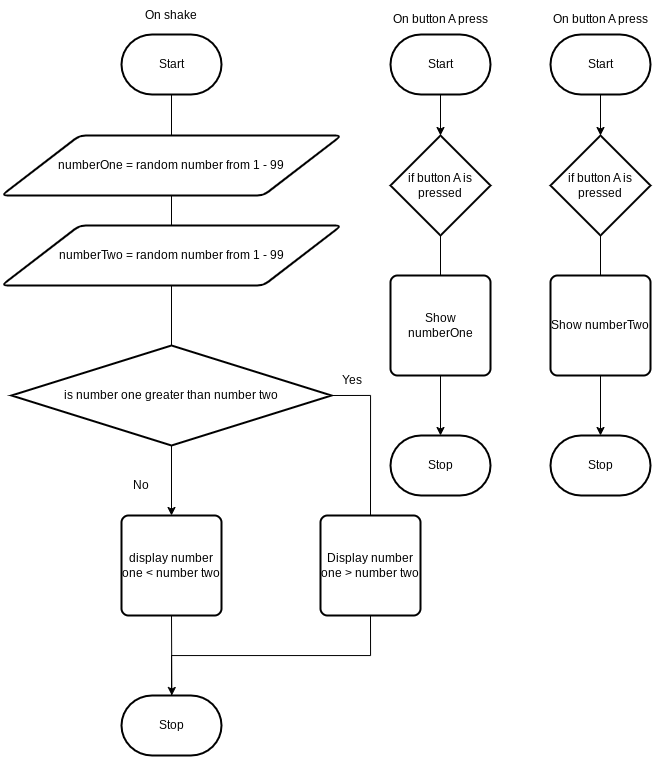

The diagram above was exported from draw.io. Its source (the exported page's mxGraphModel, read from the mxfile embedded in the PNG):
<mxGraphModel dx="881" dy="307" grid="1" gridSize="10" guides="1" tooltips="1" connect="1" arrows="1" fold="1" page="1" pageScale="1" pageWidth="850" pageHeight="1100" math="0" shadow="0">
  <root>
    <mxCell id="0" />
    <mxCell id="1" parent="0" />
    <mxCell id="2" value="Start" style="strokeWidth=2;html=1;shape=mxgraph.flowchart.terminator;whiteSpace=wrap;" parent="1" vertex="1">
      <mxGeometry x="371" y="79" width="100" height="60" as="geometry" />
    </mxCell>
    <mxCell id="3" value="Stop" style="strokeWidth=2;html=1;shape=mxgraph.flowchart.terminator;whiteSpace=wrap;" parent="1" vertex="1">
      <mxGeometry x="371" y="740" width="100" height="60" as="geometry" />
    </mxCell>
    <mxCell id="6" value="" style="edgeStyle=orthogonalEdgeStyle;html=1;rounded=0;endArrow=none;" edge="1" parent="1" source="2" target="7">
      <mxGeometry relative="1" as="geometry">
        <mxPoint x="421" y="138.99999999999994" as="sourcePoint" />
        <mxPoint x="421" y="740" as="targetPoint" />
      </mxGeometry>
    </mxCell>
    <mxCell id="7" value="numberOne = random number from 1 - 99" style="shape=parallelogram;html=1;strokeWidth=2;perimeter=parallelogramPerimeter;whiteSpace=wrap;rounded=1;arcSize=12;size=0.23;" vertex="1" parent="1">
      <mxGeometry x="251" y="180" width="340" height="60" as="geometry" />
    </mxCell>
    <mxCell id="9" value="" style="edgeStyle=orthogonalEdgeStyle;html=1;rounded=0;startArrow=none;endArrow=none;" edge="1" parent="1" source="7" target="8">
      <mxGeometry relative="1" as="geometry">
        <mxPoint x="420.9999999999998" y="240" as="sourcePoint" />
        <mxPoint x="420.9999999999998" y="740" as="targetPoint" />
      </mxGeometry>
    </mxCell>
    <mxCell id="8" value="numberTwo = random number from 1 - 99" style="shape=parallelogram;html=1;strokeWidth=2;perimeter=parallelogramPerimeter;whiteSpace=wrap;rounded=1;arcSize=12;size=0.23;" vertex="1" parent="1">
      <mxGeometry x="251" y="270" width="340" height="60" as="geometry" />
    </mxCell>
    <mxCell id="10" value="" style="edgeStyle=orthogonalEdgeStyle;html=1;rounded=0;startArrow=none;endArrow=none;" edge="1" parent="1" source="8" target="11">
      <mxGeometry relative="1" as="geometry">
        <mxPoint x="420.9999999999998" y="330.0000000000001" as="sourcePoint" />
        <mxPoint x="420.9999999999998" y="740" as="targetPoint" />
      </mxGeometry>
    </mxCell>
    <mxCell id="25" style="edgeStyle=none;html=1;exitX=0.5;exitY=1;exitDx=0;exitDy=0;exitPerimeter=0;entryX=0.5;entryY=0;entryDx=0;entryDy=0;" edge="1" parent="1" source="11" target="21">
      <mxGeometry relative="1" as="geometry" />
    </mxCell>
    <mxCell id="11" value="is number one greater than number two" style="strokeWidth=2;html=1;shape=mxgraph.flowchart.decision;whiteSpace=wrap;" vertex="1" parent="1">
      <mxGeometry x="261" y="390" width="320" height="100" as="geometry" />
    </mxCell>
    <mxCell id="20" style="edgeStyle=none;html=1;exitX=0.5;exitY=1;exitDx=0;exitDy=0;exitPerimeter=0;entryX=0.5;entryY=0;entryDx=0;entryDy=0;entryPerimeter=0;" edge="1" parent="1" source="16" target="17">
      <mxGeometry relative="1" as="geometry" />
    </mxCell>
    <mxCell id="16" value="Start" style="strokeWidth=2;html=1;shape=mxgraph.flowchart.terminator;whiteSpace=wrap;" vertex="1" parent="1">
      <mxGeometry x="640" y="79" width="100" height="60" as="geometry" />
    </mxCell>
    <mxCell id="17" value="if button A is pressed" style="strokeWidth=2;html=1;shape=mxgraph.flowchart.decision;whiteSpace=wrap;" vertex="1" parent="1">
      <mxGeometry x="640" y="180" width="100" height="100" as="geometry" />
    </mxCell>
    <mxCell id="18" value="" style="edgeStyle=orthogonalEdgeStyle;html=1;rounded=0;startArrow=none;endArrow=none;" edge="1" parent="1" source="17">
      <mxGeometry relative="1" as="geometry">
        <mxPoint x="690" y="279.9999999999999" as="sourcePoint" />
        <mxPoint x="690" y="319.9999999999999" as="targetPoint" />
      </mxGeometry>
    </mxCell>
    <mxCell id="42" style="edgeStyle=none;html=1;exitX=0.5;exitY=1;exitDx=0;exitDy=0;entryX=0.5;entryY=0;entryDx=0;entryDy=0;entryPerimeter=0;" edge="1" parent="1" source="19" target="39">
      <mxGeometry relative="1" as="geometry" />
    </mxCell>
    <mxCell id="19" value="Show numberOne" style="rounded=1;whiteSpace=wrap;html=1;absoluteArcSize=1;arcSize=14;strokeWidth=2;" vertex="1" parent="1">
      <mxGeometry x="640" y="320" width="100" height="100" as="geometry" />
    </mxCell>
    <mxCell id="32" style="edgeStyle=none;html=1;exitX=0.5;exitY=1;exitDx=0;exitDy=0;" edge="1" parent="1" source="21">
      <mxGeometry relative="1" as="geometry">
        <mxPoint x="421.3529411764707" y="740" as="targetPoint" />
      </mxGeometry>
    </mxCell>
    <mxCell id="21" value="display number one &amp;lt; number two" style="rounded=1;whiteSpace=wrap;html=1;absoluteArcSize=1;arcSize=14;strokeWidth=2;" vertex="1" parent="1">
      <mxGeometry x="371" y="560" width="100" height="100" as="geometry" />
    </mxCell>
    <mxCell id="22" value="Display number one &amp;gt; number two" style="rounded=1;whiteSpace=wrap;html=1;absoluteArcSize=1;arcSize=14;strokeWidth=2;" vertex="1" parent="1">
      <mxGeometry x="570" y="560" width="100" height="100" as="geometry" />
    </mxCell>
    <mxCell id="24" value="" style="edgeStyle=orthogonalEdgeStyle;html=1;rounded=0;startArrow=none;endArrow=none;entryX=1;entryY=0.5;entryDx=0;entryDy=0;entryPerimeter=0;exitX=0.5;exitY=0;exitDx=0;exitDy=0;" edge="1" parent="1" source="22" target="11">
      <mxGeometry relative="1" as="geometry">
        <mxPoint x="430.9999999999998" y="340.0000000000001" as="sourcePoint" />
        <mxPoint x="430.9999999999998" y="399.9999999999999" as="targetPoint" />
      </mxGeometry>
    </mxCell>
    <mxCell id="26" value="Yes" style="text;html=1;align=center;verticalAlign=middle;resizable=0;points=[];autosize=1;strokeColor=none;fillColor=none;" vertex="1" parent="1">
      <mxGeometry x="581" y="410" width="40" height="30" as="geometry" />
    </mxCell>
    <mxCell id="27" value="No" style="text;html=1;align=center;verticalAlign=middle;resizable=0;points=[];autosize=1;strokeColor=none;fillColor=none;" vertex="1" parent="1">
      <mxGeometry x="370" y="515" width="40" height="30" as="geometry" />
    </mxCell>
    <mxCell id="28" value="On shake" style="text;html=1;align=center;verticalAlign=middle;resizable=0;points=[];autosize=1;strokeColor=none;fillColor=none;" vertex="1" parent="1">
      <mxGeometry x="385" y="45" width="70" height="30" as="geometry" />
    </mxCell>
    <mxCell id="29" value="On button A press" style="text;html=1;align=center;verticalAlign=middle;resizable=0;points=[];autosize=1;strokeColor=none;fillColor=none;" vertex="1" parent="1">
      <mxGeometry x="630" y="49" width="120" height="30" as="geometry" />
    </mxCell>
    <mxCell id="31" value="" style="edgeStyle=orthogonalEdgeStyle;html=1;rounded=0;startArrow=none;endArrow=none;entryX=0.5;entryY=1;entryDx=0;entryDy=0;exitX=0.5;exitY=0;exitDx=0;exitDy=0;exitPerimeter=0;" edge="1" parent="1" source="3" target="22">
      <mxGeometry relative="1" as="geometry">
        <mxPoint x="630" y="569.9999999999999" as="sourcePoint" />
        <mxPoint x="590.9999999999998" y="449.9999999999999" as="targetPoint" />
      </mxGeometry>
    </mxCell>
    <mxCell id="33" style="edgeStyle=none;html=1;exitX=0.5;exitY=1;exitDx=0;exitDy=0;exitPerimeter=0;entryX=0.5;entryY=0;entryDx=0;entryDy=0;entryPerimeter=0;" edge="1" parent="1" source="34" target="35">
      <mxGeometry relative="1" as="geometry" />
    </mxCell>
    <mxCell id="34" value="Start" style="strokeWidth=2;html=1;shape=mxgraph.flowchart.terminator;whiteSpace=wrap;" vertex="1" parent="1">
      <mxGeometry x="800" y="79" width="100" height="60" as="geometry" />
    </mxCell>
    <mxCell id="35" value="if button A is pressed" style="strokeWidth=2;html=1;shape=mxgraph.flowchart.decision;whiteSpace=wrap;" vertex="1" parent="1">
      <mxGeometry x="800" y="180" width="100" height="100" as="geometry" />
    </mxCell>
    <mxCell id="36" value="" style="edgeStyle=orthogonalEdgeStyle;html=1;rounded=0;startArrow=none;endArrow=none;" edge="1" parent="1" source="35">
      <mxGeometry relative="1" as="geometry">
        <mxPoint x="850" y="279.9999999999999" as="sourcePoint" />
        <mxPoint x="850" y="319.9999999999999" as="targetPoint" />
      </mxGeometry>
    </mxCell>
    <mxCell id="41" style="edgeStyle=none;html=1;exitX=0.5;exitY=1;exitDx=0;exitDy=0;entryX=0.5;entryY=0;entryDx=0;entryDy=0;entryPerimeter=0;" edge="1" parent="1" source="37" target="40">
      <mxGeometry relative="1" as="geometry" />
    </mxCell>
    <mxCell id="37" value="Show numberTwo" style="rounded=1;whiteSpace=wrap;html=1;absoluteArcSize=1;arcSize=14;strokeWidth=2;" vertex="1" parent="1">
      <mxGeometry x="800" y="320" width="100" height="100" as="geometry" />
    </mxCell>
    <mxCell id="38" value="On button A press" style="text;html=1;align=center;verticalAlign=middle;resizable=0;points=[];autosize=1;strokeColor=none;fillColor=none;" vertex="1" parent="1">
      <mxGeometry x="790" y="49" width="120" height="30" as="geometry" />
    </mxCell>
    <mxCell id="39" value="Stop" style="strokeWidth=2;html=1;shape=mxgraph.flowchart.terminator;whiteSpace=wrap;" vertex="1" parent="1">
      <mxGeometry x="640" y="480" width="100" height="60" as="geometry" />
    </mxCell>
    <mxCell id="40" value="Stop" style="strokeWidth=2;html=1;shape=mxgraph.flowchart.terminator;whiteSpace=wrap;" vertex="1" parent="1">
      <mxGeometry x="800" y="480" width="100" height="60" as="geometry" />
    </mxCell>
  </root>
</mxGraphModel>